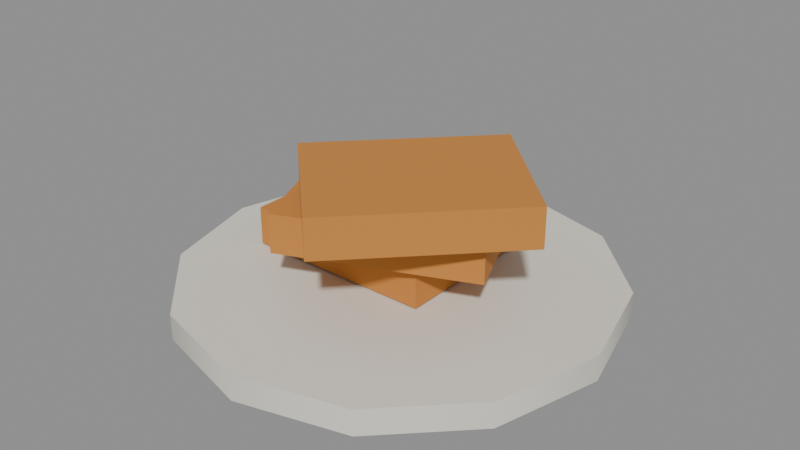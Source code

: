 # Source: good-toast.blend  (saved by Blender 5.3.31; exported with 4.5.12 LTS)
import bpy
from mathutils import Matrix  # noqa: F401  (used for matrix-valued properties, if any)

bpy.ops.wm.read_factory_settings(use_empty=True)
scene = bpy.context.scene
scene.name = 'Scene'

# ---- materials (node trees are filled in below, after node groups)
mat_e4e0d4 = bpy.data.materials.new('#e4e0d4')
mat_e4e0d4.use_backface_culling = True
mat_e4e0d4.diffuse_color = (0.7758, 0.7454, 0.6584, 1.0)
mat_c8843c = bpy.data.materials.new('#c8843c')
mat_c8843c.use_backface_culling = True
mat_c8843c.diffuse_color = (0.5776, 0.2307, 0.04519, 1.0)

# ---- material node trees
mat_e4e0d4.use_nodes = True; mat_e4e0d4.node_tree.nodes.clear()
_N = mat_e4e0d4.node_tree.nodes; _L = mat_e4e0d4.node_tree.links
n0 = _N.new('ShaderNodeBsdfPrincipled'); n0.name = 'Principled BSDF'; n0.location = (-200, 100)
n0.inputs[0].default_value = (0.7758, 0.7454, 0.6584, 1.0)
n0.inputs[2].default_value = 0.9
n0.inputs[10].default_value = 0.005
n1 = _N.new('ShaderNodeOutputMaterial'); n1.name = 'Material Output'; n1.location = (200, 100)
_L.new(n0.outputs[0], n1.inputs[0])
n1.is_active_output = True
mat_c8843c.use_nodes = True; mat_c8843c.node_tree.nodes.clear()
_N = mat_c8843c.node_tree.nodes; _L = mat_c8843c.node_tree.links
n0 = _N.new('ShaderNodeBsdfPrincipled'); n0.name = 'Principled BSDF'; n0.location = (-200, 100)
n0.inputs[0].default_value = (0.5776, 0.2307, 0.04519, 1.0)
n0.inputs[2].default_value = 0.9
n0.inputs[10].default_value = 0.005
n1 = _N.new('ShaderNodeOutputMaterial'); n1.name = 'Material Output'; n1.location = (200, 100)
_L.new(n0.outputs[0], n1.inputs[0])
n1.is_active_output = True

# ---- meshes
me_e4e0d4 = bpy.data.meshes.new('#e4e0d4')
me_e4e0d4.from_pydata([(0.0, 0.1, -4.191e-09), (0.0, 0.1, 0.012), (0.05, 0.0866, -3.725e-09), (0.05, 0.0866, 0.012), (0.0866, 0.05, -2.328e-09), (0.0866, 0.05, 0.012), (0.1, -2.623e-10, 0.0), (0.1, 2.623e-10, 0.012), (0.0866, -0.05, 2.328e-09), (0.0866, -0.05, 0.012), (0.05, -0.0866, 3.725e-09), (0.05, -0.0866, 0.012), (0.0, -0.1, 4.191e-09), (0.0, -0.1, 0.012), (-0.05, -0.0866, 3.725e-09), (-0.05, -0.0866, 0.012), (-0.0866, -0.05, 2.328e-09), (-0.0866, -0.05, 0.012), (-0.1, -2.623e-10, 0.0), (-0.1, 2.623e-10, 0.012), (-0.0866, 0.05, -2.328e-09), (-0.0866, 0.05, 0.012), (-0.05, 0.0866, -3.725e-09), (-0.05, 0.0866, 0.012)], [], [(0, 1, 3, 2), (2, 3, 5, 4), (4, 5, 7, 6), (6, 7, 9, 8), (8, 9, 11, 10), (10, 11, 13, 12), (12, 13, 15, 14), (14, 15, 17, 16), (16, 17, 19, 18), (18, 19, 21, 20), (3, 1, 23, 21, 19, 17, 15, 13, 11, 9, 7, 5), (20, 21, 23, 22), (22, 23, 1, 0), (0, 2, 4, 6, 8, 10, 12, 14, 16, 18, 20, 22)])
me_e4e0d4.polygons.foreach_set('use_smooth', [1, 1, 1, 1, 1, 1, 1, 1, 1, 1, 0, 1, 1, 0])
_k = set([(0, 2), (0, 22), (1, 3), (1, 23), (2, 4), (3, 5), (4, 6), (5, 7), (6, 8), (7, 9), (8, 10), (9, 11), (10, 12), (11, 13), (12, 14), (13, 15), (14, 16), (15, 17), (16, 18), (17, 19), (18, 20), (19, 21), (20, 22), (21, 23)])
me_e4e0d4.attributes.new('sharp_edge', 'BOOLEAN', 'EDGE').data.foreach_set('value', [ (min(e.vertices), max(e.vertices)) in _k for e in me_e4e0d4.edges])
me_e4e0d4.materials.append(mat_e4e0d4)
me_e4e0d4.update()
me_c8843c = bpy.data.meshes.new('#c8843c')
me_c8843c.from_pydata([(-0.065, 0.05, 0.013), (-0.065, -0.02, 0.013), (-0.065, 0.05, 0.031), (-0.065, -0.02, 0.031), (0.025, 0.05, 0.013), (0.025, -0.02, 0.013), (0.025, 0.05, 0.031), (0.025, -0.02, 0.031), (-0.05508, 0.01471, 0.033), (-0.02782, -0.04976, 0.033), (-0.05508, 0.01471, 0.051), (-0.02782, -0.04976, 0.051), (0.02782, 0.04976, 0.033), (0.05508, -0.01471, 0.033), (0.02782, 0.04976, 0.051), (0.05508, -0.01471, 0.051), (-0.03646, -0.0229, 0.053), (0.01376, -0.07167, 0.053), (-0.03646, -0.0229, 0.071), (0.01376, -0.07167, 0.071), (0.02624, 0.04167, 0.053), (0.07646, -0.007104, 0.053), (0.02624, 0.04167, 0.071), (0.07646, -0.007104, 0.071)], [], [(0, 1, 3, 2), (2, 3, 7, 6), (6, 7, 5, 4), (4, 5, 1, 0), (2, 6, 4, 0), (7, 3, 1, 5), (8, 9, 11, 10), (10, 11, 15, 14), (14, 15, 13, 12), (12, 13, 9, 8), (10, 14, 12, 8), (15, 11, 9, 13), (16, 17, 19, 18), (18, 19, 23, 22), (22, 23, 21, 20), (20, 21, 17, 16), (18, 22, 20, 16), (23, 19, 17, 21)])
me_c8843c.materials.append(mat_c8843c)
me_c8843c.update()

# ---- objects
ob_e4e0d4 = bpy.data.objects.new('#e4e0d4', me_e4e0d4)
ob_c8843c = bpy.data.objects.new('#c8843c', me_c8843c)

# ---- transforms, parenting, visibility, modifiers, constraints
ob_e4e0d4.location = (0.0, 0.0, 0.0)
ob_c8843c.location = (0.0, 0.0, 0.0)

# ---- collection membership
scene.collection.objects.link(ob_e4e0d4)
scene.collection.objects.link(ob_c8843c)

# ---- scene / render settings (as saved in the file)
scene.frame_start = 1; scene.frame_end = 250; scene.frame_set(1)
scene.render.engine = 'BLENDER_EEVEE_NEXT'
scene.render.bake_bias = 0.0
scene.render.bake_samples = 0
scene.render.compositor_device = 'GPU'
scene.eevee.use_volume_custom_range = False
scene.eevee.fast_gi_thickness_near = 0.1
scene.eevee.fast_gi_thickness_far = 0.0
scene.eevee.ray_tracing_options.screen_trace_thickness = 0.1
bpy.context.view_layer.update()

# ---- added for rendering (the .blend has no active camera and no usable light): camera, sun + grey world if the file has none
cam_auto = bpy.data.cameras.new('AutoCamera')
cam_auto.lens = 50.0
cam_auto.sensor_width = 36.0
cam_auto.clip_end = 1000.0
ob_auto_camera = bpy.data.objects.new('AutoCamera', cam_auto)
scene.collection.objects.link(ob_auto_camera)
ob_auto_camera.location = (0.269812, -0.323774, 0.25135)
ob_auto_camera.rotation_euler = (1.09748, -7.21219e-08, 0.694738)
scene.camera = ob_auto_camera
light_auto_sun = bpy.data.lights.new('AutoSun', 'SUN')
light_auto_sun.energy = 3.0
light_auto_sun.angle = 0.0523599
ob_auto_sun = bpy.data.objects.new('AutoSun', light_auto_sun)
scene.collection.objects.link(ob_auto_sun)
ob_auto_sun.rotation_euler = (0.872665, 0.174533, 0.523599)
if scene.world is None:
    world_auto = bpy.data.worlds.new('AutoWorld')
    world_auto.color = (0.3, 0.3, 0.3)
    scene.world = world_auto
bpy.context.view_layer.update()
